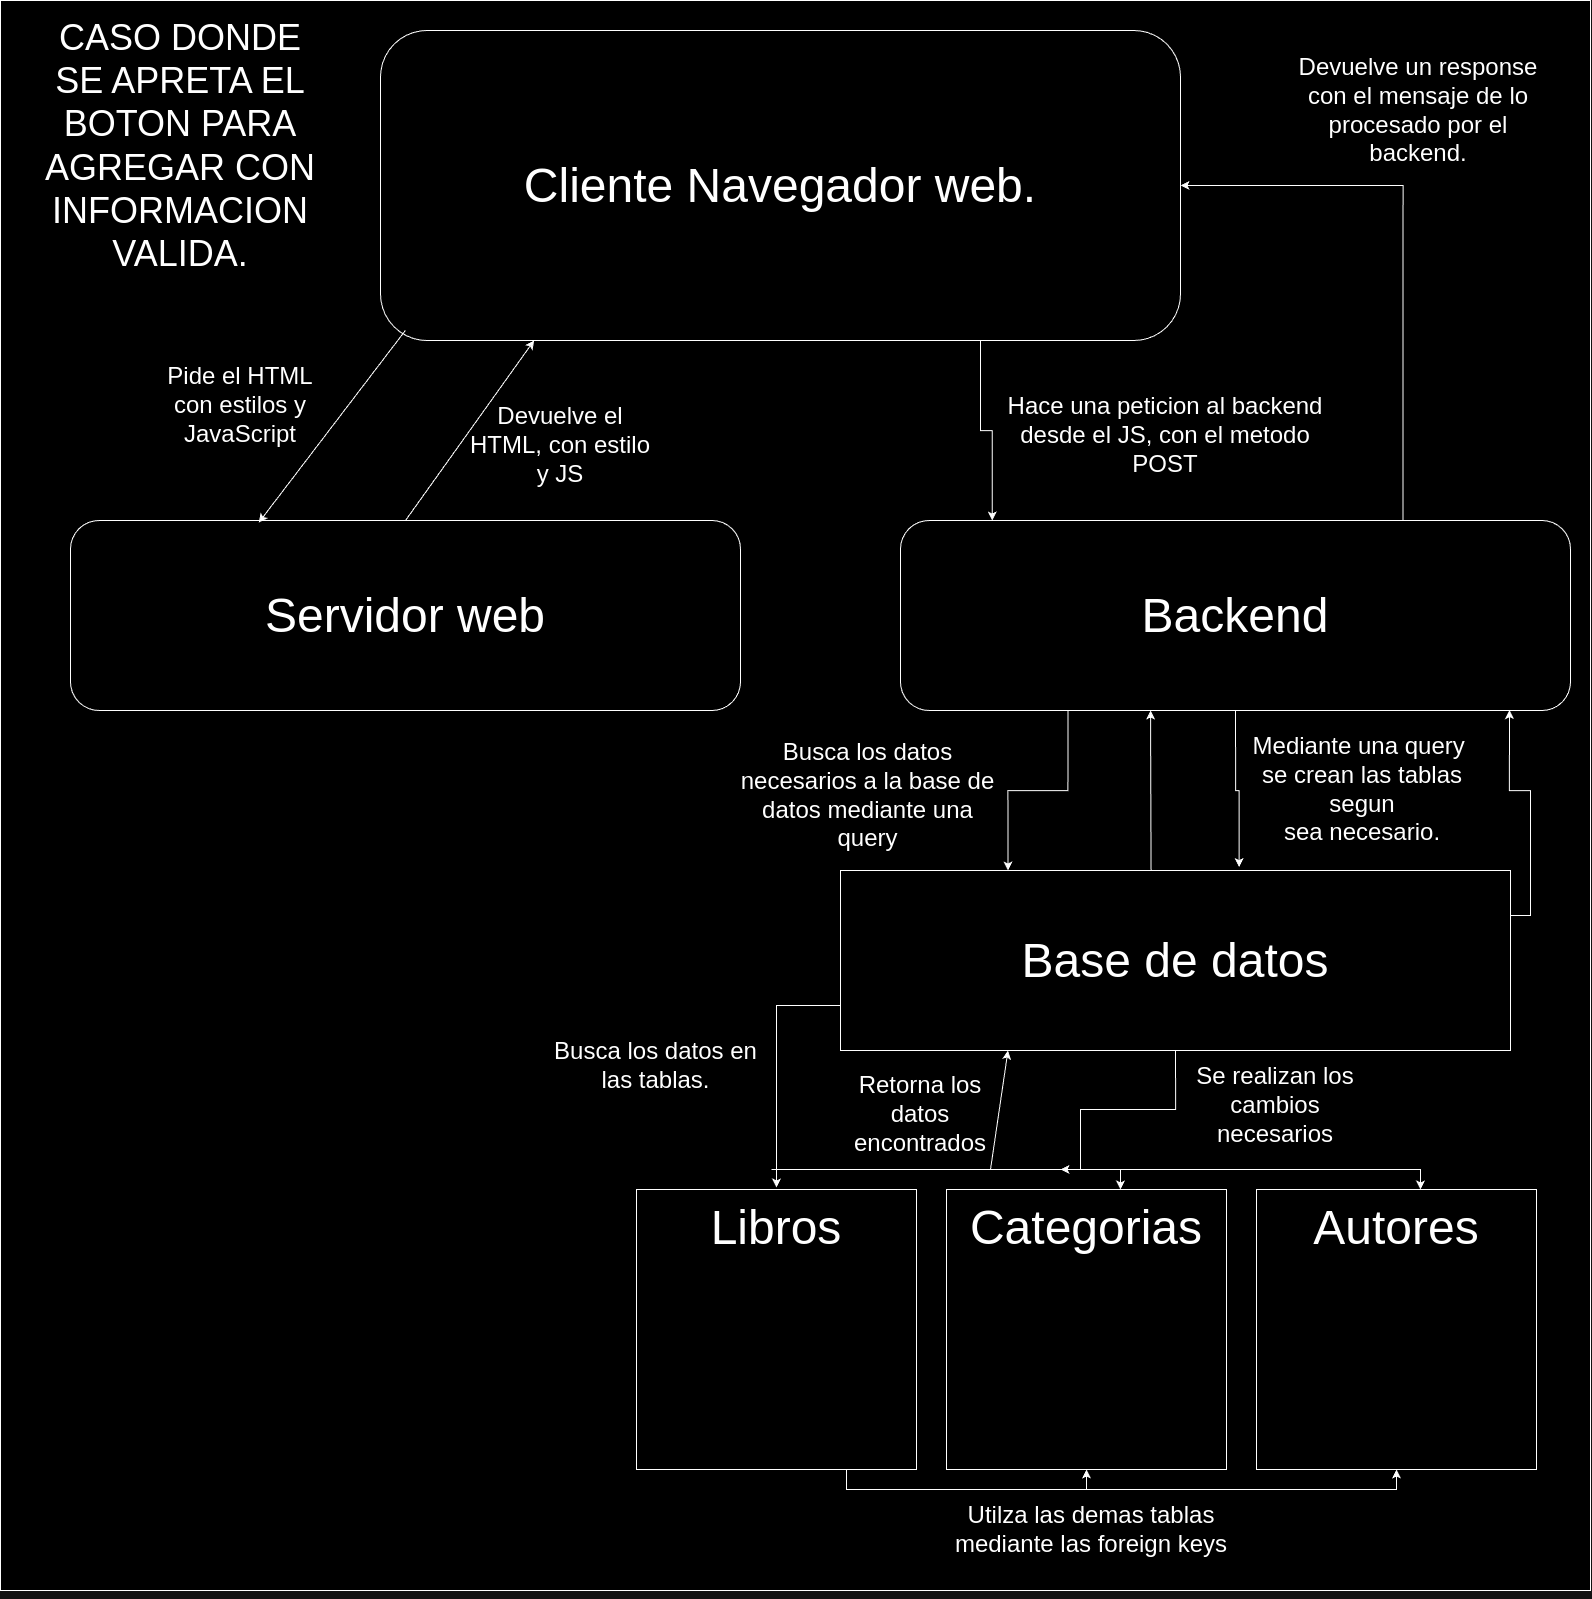

The diagram above was exported from draw.io. Its source (the exported page's mxGraphModel, read from the mxfile embedded in the PNG):
<mxGraphModel dx="3120" dy="1474" grid="1" gridSize="10" guides="1" tooltips="1" connect="1" arrows="1" fold="1" page="1" pageScale="1" pageWidth="827" pageHeight="1169" math="0" shadow="0">
  <root>
    <mxCell id="0" />
    <mxCell id="1" parent="0" />
    <mxCell id="ZO_br5tvtK3dBXSJD5H--2" value="&lt;div&gt;&lt;br&gt;&lt;/div&gt;&lt;div&gt;&lt;br&gt;&lt;/div&gt;" style="rounded=0;whiteSpace=wrap;html=1;" vertex="1" parent="1">
      <mxGeometry x="20" y="81" width="1590" height="1590" as="geometry" />
    </mxCell>
    <mxCell id="ZO_br5tvtK3dBXSJD5H--3" value="&lt;span style=&quot;font-size: 48px;&quot;&gt;Cliente Navegador web.&lt;/span&gt;" style="rounded=1;whiteSpace=wrap;html=1;" vertex="1" parent="1">
      <mxGeometry x="400" y="111" width="800" height="310" as="geometry" />
    </mxCell>
    <mxCell id="ZO_br5tvtK3dBXSJD5H--4" value="&lt;font style=&quot;font-size: 48px;&quot;&gt;Servidor web&lt;/font&gt;" style="rounded=1;whiteSpace=wrap;html=1;" vertex="1" parent="1">
      <mxGeometry x="90" y="601" width="670" height="190" as="geometry" />
    </mxCell>
    <mxCell id="ZO_br5tvtK3dBXSJD5H--5" style="edgeStyle=orthogonalEdgeStyle;rounded=0;orthogonalLoop=1;jettySize=auto;html=1;exitX=0.25;exitY=1;exitDx=0;exitDy=0;entryX=0.25;entryY=0;entryDx=0;entryDy=0;" edge="1" parent="1" source="ZO_br5tvtK3dBXSJD5H--7" target="ZO_br5tvtK3dBXSJD5H--11">
      <mxGeometry relative="1" as="geometry" />
    </mxCell>
    <mxCell id="ZO_br5tvtK3dBXSJD5H--6" style="edgeStyle=orthogonalEdgeStyle;rounded=0;orthogonalLoop=1;jettySize=auto;html=1;exitX=0.75;exitY=0;exitDx=0;exitDy=0;entryX=1;entryY=0.5;entryDx=0;entryDy=0;" edge="1" parent="1" source="ZO_br5tvtK3dBXSJD5H--7" target="ZO_br5tvtK3dBXSJD5H--3">
      <mxGeometry relative="1" as="geometry" />
    </mxCell>
    <mxCell id="ZO_br5tvtK3dBXSJD5H--7" value="&lt;font style=&quot;font-size: 48px;&quot;&gt;Backend&lt;/font&gt;" style="rounded=1;whiteSpace=wrap;html=1;" vertex="1" parent="1">
      <mxGeometry x="920" y="601" width="670" height="190" as="geometry" />
    </mxCell>
    <mxCell id="ZO_br5tvtK3dBXSJD5H--8" style="edgeStyle=orthogonalEdgeStyle;rounded=0;orthogonalLoop=1;jettySize=auto;html=1;exitX=0;exitY=0.75;exitDx=0;exitDy=0;" edge="1" parent="1" source="ZO_br5tvtK3dBXSJD5H--11" target="ZO_br5tvtK3dBXSJD5H--17">
      <mxGeometry relative="1" as="geometry" />
    </mxCell>
    <mxCell id="ZO_br5tvtK3dBXSJD5H--9" style="edgeStyle=orthogonalEdgeStyle;rounded=0;orthogonalLoop=1;jettySize=auto;html=1;exitX=0.75;exitY=0;exitDx=0;exitDy=0;entryX=0.75;entryY=1;entryDx=0;entryDy=0;" edge="1" parent="1">
      <mxGeometry relative="1" as="geometry">
        <mxPoint x="1110.04" y="951" as="sourcePoint" />
        <mxPoint x="1170.04" y="791" as="targetPoint" />
      </mxGeometry>
    </mxCell>
    <mxCell id="ZO_br5tvtK3dBXSJD5H--10" style="edgeStyle=orthogonalEdgeStyle;rounded=0;orthogonalLoop=1;jettySize=auto;html=1;exitX=0.5;exitY=1;exitDx=0;exitDy=0;" edge="1" parent="1" source="ZO_br5tvtK3dBXSJD5H--11">
      <mxGeometry relative="1" as="geometry">
        <mxPoint x="1080" y="1250" as="targetPoint" />
        <Array as="points">
          <mxPoint x="1195" y="1190" />
          <mxPoint x="1100" y="1190" />
          <mxPoint x="1100" y="1250" />
        </Array>
      </mxGeometry>
    </mxCell>
    <mxCell id="ZO_br5tvtK3dBXSJD5H--11" value="&lt;font style=&quot;font-size: 48px;&quot;&gt;Base de datos&lt;/font&gt;" style="rounded=0;whiteSpace=wrap;html=1;" vertex="1" parent="1">
      <mxGeometry x="860" y="951" width="670" height="180" as="geometry" />
    </mxCell>
    <mxCell id="ZO_br5tvtK3dBXSJD5H--12" value="" style="whiteSpace=wrap;html=1;aspect=fixed;" vertex="1" parent="1">
      <mxGeometry x="1276" y="1270" width="280" height="280" as="geometry" />
    </mxCell>
    <mxCell id="ZO_br5tvtK3dBXSJD5H--13" value="" style="whiteSpace=wrap;html=1;aspect=fixed;" vertex="1" parent="1">
      <mxGeometry x="966" y="1270" width="280" height="280" as="geometry" />
    </mxCell>
    <mxCell id="ZO_br5tvtK3dBXSJD5H--14" style="edgeStyle=orthogonalEdgeStyle;rounded=0;orthogonalLoop=1;jettySize=auto;html=1;exitX=0.75;exitY=1;exitDx=0;exitDy=0;entryX=0.5;entryY=1;entryDx=0;entryDy=0;" edge="1" parent="1" source="ZO_br5tvtK3dBXSJD5H--16" target="ZO_br5tvtK3dBXSJD5H--13">
      <mxGeometry relative="1" as="geometry" />
    </mxCell>
    <mxCell id="ZO_br5tvtK3dBXSJD5H--15" style="edgeStyle=orthogonalEdgeStyle;rounded=0;orthogonalLoop=1;jettySize=auto;html=1;exitX=0.75;exitY=1;exitDx=0;exitDy=0;entryX=0.5;entryY=1;entryDx=0;entryDy=0;" edge="1" parent="1" source="ZO_br5tvtK3dBXSJD5H--16" target="ZO_br5tvtK3dBXSJD5H--12">
      <mxGeometry relative="1" as="geometry" />
    </mxCell>
    <mxCell id="ZO_br5tvtK3dBXSJD5H--16" value="" style="whiteSpace=wrap;html=1;aspect=fixed;" vertex="1" parent="1">
      <mxGeometry x="656" y="1270" width="280" height="280" as="geometry" />
    </mxCell>
    <mxCell id="ZO_br5tvtK3dBXSJD5H--17" value="&lt;font style=&quot;font-size: 48px;&quot;&gt;Libros&lt;/font&gt;" style="text;html=1;align=center;verticalAlign=middle;whiteSpace=wrap;rounded=0;" vertex="1" parent="1">
      <mxGeometry x="651" y="1268" width="290" height="80" as="geometry" />
    </mxCell>
    <mxCell id="ZO_br5tvtK3dBXSJD5H--18" value="&lt;font style=&quot;font-size: 48px;&quot;&gt;Categorias&lt;/font&gt;" style="text;html=1;align=center;verticalAlign=middle;whiteSpace=wrap;rounded=0;" vertex="1" parent="1">
      <mxGeometry x="946" y="1273" width="320" height="70" as="geometry" />
    </mxCell>
    <mxCell id="ZO_br5tvtK3dBXSJD5H--19" value="&lt;font style=&quot;font-size: 48px;&quot;&gt;Autores&lt;/font&gt;" style="text;html=1;align=center;verticalAlign=middle;whiteSpace=wrap;rounded=0;" vertex="1" parent="1">
      <mxGeometry x="1311" y="1278" width="210" height="60" as="geometry" />
    </mxCell>
    <mxCell id="ZO_br5tvtK3dBXSJD5H--20" value="" style="endArrow=classic;html=1;rounded=0;exitX=0.5;exitY=0;exitDx=0;exitDy=0;entryX=0.192;entryY=1;entryDx=0;entryDy=0;entryPerimeter=0;" edge="1" parent="1" source="ZO_br5tvtK3dBXSJD5H--4" target="ZO_br5tvtK3dBXSJD5H--3">
      <mxGeometry width="50" height="50" relative="1" as="geometry">
        <mxPoint x="250" y="661" as="sourcePoint" />
        <mxPoint x="300" y="611" as="targetPoint" />
      </mxGeometry>
    </mxCell>
    <mxCell id="ZO_br5tvtK3dBXSJD5H--21" value="" style="endArrow=classic;html=1;rounded=0;exitX=0.031;exitY=0.968;exitDx=0;exitDy=0;entryX=0.281;entryY=0.011;entryDx=0;entryDy=0;entryPerimeter=0;exitPerimeter=0;" edge="1" parent="1" source="ZO_br5tvtK3dBXSJD5H--3" target="ZO_br5tvtK3dBXSJD5H--4">
      <mxGeometry width="50" height="50" relative="1" as="geometry">
        <mxPoint x="250" y="671" as="sourcePoint" />
        <mxPoint x="300" y="621" as="targetPoint" />
      </mxGeometry>
    </mxCell>
    <mxCell id="ZO_br5tvtK3dBXSJD5H--22" value="&lt;font style=&quot;font-size: 24px;&quot;&gt;Pide el HTML con estilos y JavaScript&lt;/font&gt;" style="text;html=1;align=center;verticalAlign=middle;whiteSpace=wrap;rounded=0;" vertex="1" parent="1">
      <mxGeometry x="170" y="431" width="180" height="110" as="geometry" />
    </mxCell>
    <mxCell id="ZO_br5tvtK3dBXSJD5H--23" value="&lt;font style=&quot;font-size: 24px;&quot;&gt;Devuelve el HTML, con estilo y JS&lt;/font&gt;" style="text;html=1;align=center;verticalAlign=middle;whiteSpace=wrap;rounded=0;" vertex="1" parent="1">
      <mxGeometry x="480" y="481" width="200" height="90" as="geometry" />
    </mxCell>
    <mxCell id="ZO_br5tvtK3dBXSJD5H--24" style="edgeStyle=orthogonalEdgeStyle;rounded=0;orthogonalLoop=1;jettySize=auto;html=1;exitX=0.75;exitY=1;exitDx=0;exitDy=0;entryX=0.137;entryY=0;entryDx=0;entryDy=0;entryPerimeter=0;" edge="1" parent="1" source="ZO_br5tvtK3dBXSJD5H--3" target="ZO_br5tvtK3dBXSJD5H--7">
      <mxGeometry relative="1" as="geometry" />
    </mxCell>
    <mxCell id="ZO_br5tvtK3dBXSJD5H--25" value="&lt;font style=&quot;font-size: 24px;&quot;&gt;Hace una peticion al backend desde el JS, con el metodo POST&lt;/font&gt;" style="text;html=1;align=center;verticalAlign=middle;whiteSpace=wrap;rounded=0;" vertex="1" parent="1">
      <mxGeometry x="1015" y="445.5" width="340" height="140" as="geometry" />
    </mxCell>
    <mxCell id="ZO_br5tvtK3dBXSJD5H--26" value="&lt;font style=&quot;font-size: 24px;&quot;&gt;Busca los datos necesarios a la base de datos mediante una query&lt;/font&gt;" style="text;html=1;align=center;verticalAlign=middle;whiteSpace=wrap;rounded=0;" vertex="1" parent="1">
      <mxGeometry x="750" y="821" width="275" height="110" as="geometry" />
    </mxCell>
    <mxCell id="ZO_br5tvtK3dBXSJD5H--27" value="&lt;font style=&quot;font-size: 24px;&quot;&gt;Busca los datos en las tablas.&lt;/font&gt;" style="text;html=1;align=center;verticalAlign=middle;whiteSpace=wrap;rounded=0;" vertex="1" parent="1">
      <mxGeometry x="560" y="1101" width="231" height="91" as="geometry" />
    </mxCell>
    <mxCell id="ZO_br5tvtK3dBXSJD5H--28" value="&lt;font style=&quot;font-size: 24px;&quot;&gt;Utilza las demas tablas mediante las foreign keys&lt;/font&gt;" style="text;html=1;align=center;verticalAlign=middle;whiteSpace=wrap;rounded=0;" vertex="1" parent="1">
      <mxGeometry x="941" y="1580" width="340" height="60" as="geometry" />
    </mxCell>
    <mxCell id="ZO_br5tvtK3dBXSJD5H--29" value="&lt;font style=&quot;font-size: 24px;&quot;&gt;Retorna los datos encontrados&lt;/font&gt;" style="text;html=1;align=center;verticalAlign=middle;whiteSpace=wrap;rounded=0;" vertex="1" parent="1">
      <mxGeometry x="855" y="1150" width="170" height="90" as="geometry" />
    </mxCell>
    <mxCell id="ZO_br5tvtK3dBXSJD5H--30" value="&lt;span style=&quot;font-size: 24px;&quot;&gt;Devuelve un response con el mensaje de lo procesado por el backend.&lt;/span&gt;" style="text;html=1;align=center;verticalAlign=middle;whiteSpace=wrap;rounded=0;" vertex="1" parent="1">
      <mxGeometry x="1311" y="121" width="254" height="140" as="geometry" />
    </mxCell>
    <mxCell id="ZO_br5tvtK3dBXSJD5H--31" style="edgeStyle=orthogonalEdgeStyle;rounded=0;orthogonalLoop=1;jettySize=auto;html=1;exitX=0.5;exitY=1;exitDx=0;exitDy=0;" edge="1" parent="1" source="ZO_br5tvtK3dBXSJD5H--2" target="ZO_br5tvtK3dBXSJD5H--2">
      <mxGeometry relative="1" as="geometry" />
    </mxCell>
    <mxCell id="ZO_br5tvtK3dBXSJD5H--32" value="&lt;font style=&quot;font-size: 36px;&quot;&gt;CASO DONDE SE APRETA EL BOTON PARA AGREGAR CON INFORMACION VALIDA.&lt;/font&gt;" style="text;html=1;align=center;verticalAlign=middle;whiteSpace=wrap;rounded=0;" vertex="1" parent="1">
      <mxGeometry x="50" y="191" width="300" height="70" as="geometry" />
    </mxCell>
    <mxCell id="ZO_br5tvtK3dBXSJD5H--33" value="&lt;font style=&quot;font-size: 24px;&quot;&gt;Mediante una query&amp;nbsp;&lt;/font&gt;&lt;div&gt;&lt;font style=&quot;font-size: 24px;&quot;&gt;se crean las tablas segun&lt;/font&gt;&lt;/div&gt;&lt;div&gt;&lt;font style=&quot;font-size: 24px;&quot;&gt;sea necesario.&lt;/font&gt;&lt;/div&gt;" style="text;html=1;align=center;verticalAlign=middle;whiteSpace=wrap;rounded=0;" vertex="1" parent="1">
      <mxGeometry x="1260" y="800" width="244" height="140" as="geometry" />
    </mxCell>
    <mxCell id="ZO_br5tvtK3dBXSJD5H--34" value="" style="endArrow=classic;html=1;rounded=0;" edge="1" parent="1">
      <mxGeometry width="50" height="50" relative="1" as="geometry">
        <mxPoint x="800" y="1250" as="sourcePoint" />
        <mxPoint x="1140" y="1270" as="targetPoint" />
        <Array as="points">
          <mxPoint x="990" y="1250" />
          <mxPoint x="1140" y="1250" />
        </Array>
      </mxGeometry>
    </mxCell>
    <mxCell id="ZO_br5tvtK3dBXSJD5H--35" value="" style="endArrow=classic;html=1;rounded=0;" edge="1" parent="1">
      <mxGeometry width="50" height="50" relative="1" as="geometry">
        <mxPoint x="791" y="1250" as="sourcePoint" />
        <mxPoint x="1440" y="1270" as="targetPoint" />
        <Array as="points">
          <mxPoint x="981" y="1250" />
          <mxPoint x="1440" y="1250" />
        </Array>
      </mxGeometry>
    </mxCell>
    <mxCell id="ZO_br5tvtK3dBXSJD5H--36" value="" style="endArrow=classic;html=1;rounded=0;entryX=0.25;entryY=1;entryDx=0;entryDy=0;" edge="1" parent="1" target="ZO_br5tvtK3dBXSJD5H--11">
      <mxGeometry width="50" height="50" relative="1" as="geometry">
        <mxPoint x="1010" y="1250" as="sourcePoint" />
        <mxPoint x="1140" y="1220" as="targetPoint" />
      </mxGeometry>
    </mxCell>
    <mxCell id="ZO_br5tvtK3dBXSJD5H--37" style="edgeStyle=orthogonalEdgeStyle;rounded=0;orthogonalLoop=1;jettySize=auto;html=1;exitX=0.5;exitY=1;exitDx=0;exitDy=0;entryX=0.595;entryY=-0.019;entryDx=0;entryDy=0;entryPerimeter=0;" edge="1" parent="1" source="ZO_br5tvtK3dBXSJD5H--7" target="ZO_br5tvtK3dBXSJD5H--11">
      <mxGeometry relative="1" as="geometry" />
    </mxCell>
    <mxCell id="ZO_br5tvtK3dBXSJD5H--38" style="edgeStyle=orthogonalEdgeStyle;rounded=0;orthogonalLoop=1;jettySize=auto;html=1;exitX=1;exitY=0.25;exitDx=0;exitDy=0;entryX=0.909;entryY=0.998;entryDx=0;entryDy=0;entryPerimeter=0;" edge="1" parent="1" source="ZO_br5tvtK3dBXSJD5H--11" target="ZO_br5tvtK3dBXSJD5H--7">
      <mxGeometry relative="1" as="geometry" />
    </mxCell>
    <mxCell id="ZO_br5tvtK3dBXSJD5H--39" value="&lt;font style=&quot;font-size: 24px;&quot;&gt;Se realizan los cambios necesarios&lt;/font&gt;" style="text;html=1;align=center;verticalAlign=middle;whiteSpace=wrap;rounded=0;" vertex="1" parent="1">
      <mxGeometry x="1190" y="1131" width="210" height="110" as="geometry" />
    </mxCell>
  </root>
</mxGraphModel>